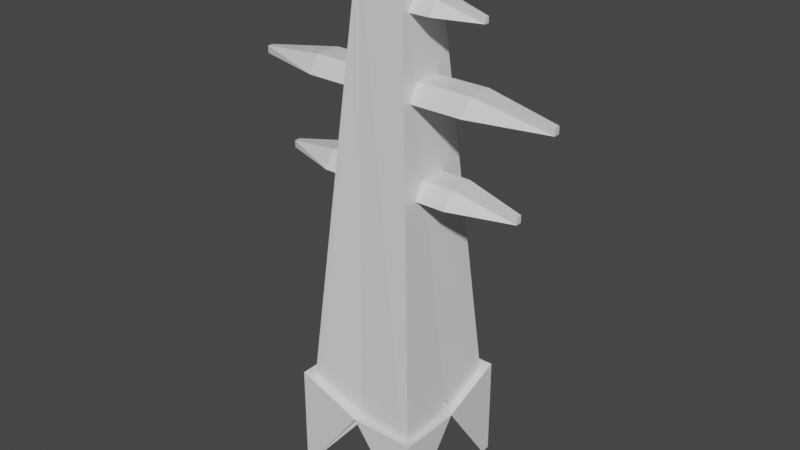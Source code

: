 # Source: blend.blend  (saved by Blender 2.80.75; exported with 4.5.12 LTS)
import bpy
from mathutils import Matrix  # noqa: F401  (used for matrix-valued properties, if any)

bpy.ops.wm.read_factory_settings(use_empty=True)
scene = bpy.context.scene
scene.name = 'Scene'

# ---- collections
col_collection = bpy.data.collections.new('Collection'); scene.collection.children.link(col_collection)

# ---- materials (node trees are filled in below, after node groups)
mat_material = bpy.data.materials.new('Material')
mat_material.alpha_threshold = 0.0
mat_material.use_transparent_shadow = False
mat_material.line_color = (0.0, 0.0, 0.0, 1.0)

# ---- material node trees
mat_material.use_nodes = True; mat_material.node_tree.nodes.clear()
_N = mat_material.node_tree.nodes; _L = mat_material.node_tree.links
n0 = _N.new('ShaderNodeOutputMaterial'); n0.name = 'Material Output'; n0.location = (300, 300)
n1 = _N.new('ShaderNodeBsdfPrincipled'); n1.name = 'Principled BSDF'; n1.location = (10, 300)
n1.distribution = 'GGX'
n1.subsurface_method = 'BURLEY'
n1.inputs[2].default_value = 0.4
n1.inputs[3].default_value = 1.45
n1.inputs[27].default_value = (0.0, 0.0, 0.0, 1.0)
n1.inputs[28].default_value = 1.0
_L.new(n1.outputs[0], n0.inputs[0])
n0.is_active_output = True

# ---- world
world_world = bpy.data.worlds.new('World'); scene.world = world_world
world_world.use_nodes = True; world_world.node_tree.nodes.clear()
_N = world_world.node_tree.nodes; _L = world_world.node_tree.links
n0 = _N.new('ShaderNodeOutputWorld'); n0.name = 'World Output'; n0.location = (300, 300)
n1 = _N.new('ShaderNodeBackground'); n1.name = 'Background'; n1.location = (10, 300)
n1.inputs[0].default_value = (0.05088, 0.05088, 0.05088, 1.0)
_L.new(n1.outputs[0], n0.inputs[0])
n0.is_active_output = True
world_world.color = (0.05088, 0.05088, 0.05088)
world_world.use_sun_shadow = False
world_world.sun_shadow_jitter_overblur = 0.0

# ---- meshes
me_cube_005 = bpy.data.meshes.new('Cube.005')
me_cube_005.from_pydata([(-1.0, -1.0, -1.0), (-1.0, -0.5376, 1.0), (-1.0, 1.0, -1.0), (-1.0, 0.5376, 1.0), (1.0, -1.0, -1.0), (1.0, -0.5376, 1.0), (1.0, 1.0, -1.0), (1.0, 0.5376, 1.0), (0.9878, -1.0, -1.0), (0.9878, -0.5376, 1.0), (0.9878, 1.0, -1.0), (0.9878, 0.5376, 1.0), (2.988, -0.1274, -1.187), (2.988, -0.1274, -0.3171), (2.988, 0.1274, -1.187), (2.988, 0.1274, -0.3171), (-1.501, 0.9851, -1.0), (-1.497, 0.5228, 1.0), (-1.485, -1.015, -1.0), (-1.489, -0.5524, 1.0), (-3.501, 0.9653, -1.0), (-3.497, 0.5029, 1.0), (-3.485, -1.035, -1.0), (-3.489, -0.5722, 1.0), (-3.489, 0.9654, -1.0), (-3.485, 0.503, 1.0), (-3.473, -1.035, -1.0), (-3.477, -0.5721, 1.0), (-5.482, 0.073, -1.187), (-5.482, 0.073, -0.3171), (-5.48, -0.1818, -1.187), (-5.48, -0.1818, -0.3171), (-1.933, -0.9596, 25.44), (-3.337, -2.678, -25.77), (-1.946, 0.9169, 25.44), (-3.374, 2.604, -28.87), (-0.4238, -0.943, 25.44), (1.004, -2.63, -25.77), (-0.437, 0.9335, 25.44), (0.9663, 2.652, -25.77), (-3.337, -2.678, -38.28), (1.004, -2.63, -38.28), (-3.374, 2.604, -38.28), (0.9663, 2.652, -38.28), (-1.204, 2.628, -28.87), (0.6898, 2.649, -38.28), (-3.078, 2.607, -38.28), (-1.025, -0.7841, 18.95), (-1.025, -0.4231, 20.51), (-1.025, 0.777, 18.95), (-1.025, 0.416, 20.51), (0.381, -0.7841, 18.95), (0.381, -0.4231, 20.51), (0.381, 0.777, 18.95), (0.381, 0.416, 20.51), (0.3725, -0.7841, 18.95), (0.3725, -0.4231, 20.51), (0.3725, 0.777, 18.95), (0.3725, 0.416, 20.51), (1.778, -0.103, 18.81), (1.778, -0.103, 19.49), (1.778, 0.09588, 18.81), (1.778, 0.09588, 19.49), (-1.377, 0.7654, 18.95), (-1.375, 0.4045, 20.51), (-1.366, -0.7956, 18.95), (-1.369, -0.4347, 20.51), (-2.783, 0.7499, 18.95), (-2.781, 0.389, 20.51), (-2.772, -0.8111, 18.95), (-2.775, -0.4502, 20.51), (-2.775, 0.75, 18.95), (-2.772, 0.3891, 20.51), (-2.764, -0.811, 18.95), (-2.766, -0.4501, 20.51), (-4.176, 0.05343, 18.81), (-4.176, 0.05343, 19.49), (-4.174, -0.1454, 18.81), (-4.174, -0.1454, 19.49), (-0.9503, -0.9968, 9.739), (-0.9503, -0.5344, 11.74), (-0.9503, 1.003, 9.739), (-0.9503, 0.5408, 11.74), (1.525, -0.9968, 9.739), (1.525, -0.5344, 11.74), (1.525, 1.003, 9.739), (1.525, 0.5408, 11.74), (1.51, -0.9968, 9.739), (1.51, -0.5344, 11.74), (1.51, 1.003, 9.739), (1.51, 0.5408, 11.74), (3.986, -0.1242, 9.553), (3.986, -0.1242, 10.42), (3.986, 0.1306, 9.553), (3.986, 0.1306, 10.42), (-1.57, 0.9883, 9.739), (-1.566, 0.5259, 11.74), (-1.551, -1.012, 9.739), (-1.556, -0.5492, 11.74), (-4.046, 0.9685, 9.739), (-4.041, 0.5061, 11.74), (-4.026, -1.031, 9.739), (-4.031, -0.5691, 11.74), (-4.031, 0.9686, 9.739), (-4.026, 0.5062, 11.74), (-4.011, -1.031, 9.739), (-4.016, -0.569, 11.74), (-6.498, 0.07616, 9.553), (-6.498, 0.07616, 10.42), (-6.495, -0.1786, 9.553), (-6.495, -0.1786, 10.42), (-1.209, 2.275, -29.65), (-3.355, -0.03696, -28.87), (-3.372, 2.343, -38.28), (-3.339, -2.276, -38.28), (-3.066, -0.04887, -27.07), (-3.056, -2.675, -38.28), (0.6447, -2.634, -38.28), (-1.167, -2.654, -25.77), (-1.161, -2.299, -29.57), (0.9849, 0.01085, -25.77), (1.0, -2.163, -38.28), (0.9691, 2.257, -38.28), (0.6915, 0.04305, -26.89)], [], [(0, 1, 3, 2), (2, 3, 7, 6), (6, 7, 5, 4), (4, 5, 1, 0), (2, 6, 4, 0), (7, 3, 1, 5), (8, 9, 11, 10), (10, 11, 15, 14), (14, 15, 13, 12), (12, 13, 9, 8), (10, 14, 12, 8), (15, 11, 9, 13), (16, 17, 19, 18), (18, 19, 23, 22), (22, 23, 21, 20), (20, 21, 17, 16), (18, 22, 20, 16), (23, 19, 17, 21), (24, 25, 27, 26), (26, 27, 31, 30), (30, 31, 29, 28), (28, 29, 25, 24), (26, 30, 28, 24), (31, 27, 25, 29), (32, 36, 38, 34), (35, 42, 46, 44), (39, 43, 122, 120), (37, 118, 33, 112, 35, 44, 39, 120), (33, 40, 114, 112), (37, 41, 117, 118), (42, 113, 115, 114, 40, 32, 34), (43, 45, 111, 46, 42, 34, 38), (40, 116, 119, 117, 41, 36, 32), (41, 121, 123, 122, 43, 38, 36), (44, 45, 43, 39), (47, 48, 50, 49), (49, 50, 54, 53), (53, 54, 52, 51), (51, 52, 48, 47), (49, 53, 51, 47), (54, 50, 48, 52), (55, 56, 58, 57), (57, 58, 62, 61), (61, 62, 60, 59), (59, 60, 56, 55), (57, 61, 59, 55), (62, 58, 56, 60), (63, 64, 66, 65), (65, 66, 70, 69), (69, 70, 68, 67), (67, 68, 64, 63), (65, 69, 67, 63), (70, 66, 64, 68), (71, 72, 74, 73), (73, 74, 78, 77), (77, 78, 76, 75), (75, 76, 72, 71), (73, 77, 75, 71), (78, 74, 72, 76), (79, 80, 82, 81), (81, 82, 86, 85), (85, 86, 84, 83), (83, 84, 80, 79), (81, 85, 83, 79), (86, 82, 80, 84), (87, 88, 90, 89), (89, 90, 94, 93), (93, 94, 92, 91), (91, 92, 88, 87), (89, 93, 91, 87), (94, 90, 88, 92), (95, 96, 98, 97), (97, 98, 102, 101), (101, 102, 100, 99), (99, 100, 96, 95), (97, 101, 99, 95), (102, 98, 96, 100), (103, 104, 106, 105), (105, 106, 110, 109), (109, 110, 108, 107), (107, 108, 104, 103), (105, 109, 107, 103), (110, 106, 104, 108), (121, 41, 37, 120), (113, 42, 35, 112), (116, 40, 33, 118)])
_uv = me_cube_005.uv_layers.new(name='UVMap')
_uv.uv.foreach_set('vector', [0.375, 0.0, 0.625, 0.0, 0.625, 0.25, 0.375, 0.25, 0.375, 0.25, 0.625, 0.25, 0.625, 0.5, 0.375, 0.5, 0.375, 0.5, 0.625, 0.5, 0.625, 0.75, 0.375, 0.75, 0.375, 0.75, 0.625, 0.75, 0.625, 1.0, 0.375, 1.0, 0.125, 0.5, 0.375, 0.5, 0.375, 0.75, 0.125, 0.75, 0.625, 0.5, 0.875, 0.5, 0.875, 0.75, 0.625, 0.75, 0.375, 0.0, 0.625, 0.0, 0.625, 0.25, 0.375, 0.25, 0.375, 0.25, 0.625, 0.25, 0.625, 0.5, 0.375, 0.5, 0.375, 0.5, 0.625, 0.5, 0.625, 0.75, 0.375, 0.75, 0.375, 0.75, 0.625, 0.75, 0.625, 1.0, 0.375, 1.0, 0.125, 0.5, 0.375, 0.5, 0.375, 0.75, 0.125, 0.75, 0.625, 0.5, 0.875, 0.5, 0.875, 0.75, 0.625, 0.75, 0.375, 0.0, 0.625, 0.0, 0.625, 0.25, 0.375, 0.25, 0.375, 0.25, 0.625, 0.25, 0.625, 0.5, 0.375, 0.5, 0.375, 0.5, 0.625, 0.5, 0.625, 0.75, 0.375, 0.75, 0.375, 0.75, 0.625, 0.75, 0.625, 1.0, 0.375, 1.0, 0.125, 0.5, 0.375, 0.5, 0.375, 0.75, 0.125, 0.75, 0.625, 0.5, 0.875, 0.5, 0.875, 0.75, 0.625, 0.75, 0.375, 0.0, 0.625, 0.0, 0.625, 0.25, 0.375, 0.25, 0.375, 0.25, 0.625, 0.25, 0.625, 0.5, 0.375, 0.5, 0.375, 0.5, 0.625, 0.5, 0.625, 0.75, 0.375, 0.75, 0.375, 0.75, 0.625, 0.75, 0.625, 1.0, 0.375, 1.0, 0.125, 0.5, 0.375, 0.5, 0.375, 0.75, 0.125, 0.75, 0.625, 0.5, 0.875, 0.5, 0.875, 0.75, 0.625, 0.75, 0.375, 0.0, 0.625, 0.0, 0.625, 0.25, 0.375, 0.25, 0.375, 0.25, 0.5, 0.25, 0.5, 0.267, 0.375, 0.375, 0.375, 0.5, 0.5, 0.5, 0.5, 0.5187, 0.375, 0.625, 0.375, 0.75, 0.5, 0.75, 0.625, 0.75, 0.625, 0.875, 0.625, 1.0, 0.5, 1.0, 0.375, 1.0, 0.375, 0.875, 0.125, 0.5, 0.25, 0.5, 0.25, 0.519, 0.125, 0.625, 0.625, 0.5, 0.75, 0.5, 0.75, 0.5207, 0.625, 0.625, 0.25, 0.75, 0.25, 0.7376, 0.2756, 0.6242, 0.25, 0.519, 0.25, 0.5, 0.375, 0.5, 0.375, 0.75, 0.5, 0.5, 0.5, 0.4841, 0.5259, 0.3745, 0.5, 0.267, 0.5, 0.25, 0.625, 0.25, 0.625, 0.5, 0.75, 0.75, 0.75, 0.7338, 0.7761, 0.6245, 0.75, 0.5207, 0.75, 0.5, 0.875, 0.5, 0.875, 0.75, 0.5, 0.75, 0.5, 0.7279, 0.5259, 0.6231, 0.5, 0.5187, 0.5, 0.5, 0.625, 0.5, 0.625, 0.75, 0.375, 0.375, 0.5, 0.4841, 0.5, 0.5, 0.375, 0.5, 0.375, 0.0, 0.625, 0.0, 0.625, 0.25, 0.375, 0.25, 0.375, 0.25, 0.625, 0.25, 0.625, 0.5, 0.375, 0.5, 0.375, 0.5, 0.625, 0.5, 0.625, 0.75, 0.375, 0.75, 0.375, 0.75, 0.625, 0.75, 0.625, 1.0, 0.375, 1.0, 0.125, 0.5, 0.375, 0.5, 0.375, 0.75, 0.125, 0.75, 0.625, 0.5, 0.875, 0.5, 0.875, 0.75, 0.625, 0.75, 0.375, 0.0, 0.625, 0.0, 0.625, 0.25, 0.375, 0.25, 0.375, 0.25, 0.625, 0.25, 0.625, 0.5, 0.375, 0.5, 0.375, 0.5, 0.625, 0.5, 0.625, 0.75, 0.375, 0.75, 0.375, 0.75, 0.625, 0.75, 0.625, 1.0, 0.375, 1.0, 0.125, 0.5, 0.375, 0.5, 0.375, 0.75, 0.125, 0.75, 0.625, 0.5, 0.875, 0.5, 0.875, 0.75, 0.625, 0.75, 0.375, 0.0, 0.625, 0.0, 0.625, 0.25, 0.375, 0.25, 0.375, 0.25, 0.625, 0.25, 0.625, 0.5, 0.375, 0.5, 0.375, 0.5, 0.625, 0.5, 0.625, 0.75, 0.375, 0.75, 0.375, 0.75, 0.625, 0.75, 0.625, 1.0, 0.375, 1.0, 0.125, 0.5, 0.375, 0.5, 0.375, 0.75, 0.125, 0.75, 0.625, 0.5, 0.875, 0.5, 0.875, 0.75, 0.625, 0.75, 0.375, 0.0, 0.625, 0.0, 0.625, 0.25, 0.375, 0.25, 0.375, 0.25, 0.625, 0.25, 0.625, 0.5, 0.375, 0.5, 0.375, 0.5, 0.625, 0.5, 0.625, 0.75, 0.375, 0.75, 0.375, 0.75, 0.625, 0.75, 0.625, 1.0, 0.375, 1.0, 0.125, 0.5, 0.375, 0.5, 0.375, 0.75, 0.125, 0.75, 0.625, 0.5, 0.875, 0.5, 0.875, 0.75, 0.625, 0.75, 0.375, 0.0, 0.625, 0.0, 0.625, 0.25, 0.375, 0.25, 0.375, 0.25, 0.625, 0.25, 0.625, 0.5, 0.375, 0.5, 0.375, 0.5, 0.625, 0.5, 0.625, 0.75, 0.375, 0.75, 0.375, 0.75, 0.625, 0.75, 0.625, 1.0, 0.375, 1.0, 0.125, 0.5, 0.375, 0.5, 0.375, 0.75, 0.125, 0.75, 0.625, 0.5, 0.875, 0.5, 0.875, 0.75, 0.625, 0.75, 0.375, 0.0, 0.625, 0.0, 0.625, 0.25, 0.375, 0.25, 0.375, 0.25, 0.625, 0.25, 0.625, 0.5, 0.375, 0.5, 0.375, 0.5, 0.625, 0.5, 0.625, 0.75, 0.375, 0.75, 0.375, 0.75, 0.625, 0.75, 0.625, 1.0, 0.375, 1.0, 0.125, 0.5, 0.375, 0.5, 0.375, 0.75, 0.125, 0.75, 0.625, 0.5, 0.875, 0.5, 0.875, 0.75, 0.625, 0.75, 0.375, 0.0, 0.625, 0.0, 0.625, 0.25, 0.375, 0.25, 0.375, 0.25, 0.625, 0.25, 0.625, 0.5, 0.375, 0.5, 0.375, 0.5, 0.625, 0.5, 0.625, 0.75, 0.375, 0.75, 0.375, 0.75, 0.625, 0.75, 0.625, 1.0, 0.375, 1.0, 0.125, 0.5, 0.375, 0.5, 0.375, 0.75, 0.125, 0.75, 0.625, 0.5, 0.875, 0.5, 0.875, 0.75, 0.625, 0.75, 0.375, 0.0, 0.625, 0.0, 0.625, 0.25, 0.375, 0.25, 0.375, 0.25, 0.625, 0.25, 0.625, 0.5, 0.375, 0.5, 0.375, 0.5, 0.625, 0.5, 0.625, 0.75, 0.375, 0.75, 0.375, 0.75, 0.625, 0.75, 0.625, 1.0, 0.375, 1.0, 0.125, 0.5, 0.375, 0.5, 0.375, 0.75, 0.125, 0.75, 0.625, 0.5, 0.875, 0.5, 0.875, 0.75, 0.625, 0.75, 0.5, 0.7279, 0.5, 0.75, 0.375, 0.75, 0.375, 0.625, 0.25, 0.7376, 0.25, 0.75, 0.125, 0.75, 0.125, 0.625, 0.75, 0.7338, 0.75, 0.75, 0.625, 0.75, 0.625, 0.625])
me_cube_005.materials.append(mat_material)
me_cube_005.use_remesh_preserve_volume = False
me_cube_005.use_remesh_preserve_attributes = False
me_cube_005.use_mirror_vertex_groups = False
me_cube_005.update()

# ---- objects
ob_cube_003 = bpy.data.objects.new('Cube.003', me_cube_005)

# ---- transforms, parenting, visibility, modifiers, constraints
ob_cube_003.location = (-1.707, 0.0, 15.69)
ob_cube_003.rotation_euler = (0.0, -0.0, 3.133)
ob_cube_003.scale = (1.441, 1.152, 0.3879)
ob_cube_003.lineart.crease_threshold = 0.0

# ---- collection membership
col_collection.objects.link(ob_cube_003)

# ---- scene / render settings (as saved in the file)
scene.frame_start = 1; scene.frame_end = 250; scene.frame_set(1)
scene.render.engine = 'BLENDER_EEVEE_NEXT'
scene.cycles.use_denoising = False
scene.cycles.samples = 128
scene.cycles.sampling_pattern = 'TABULATED_SOBOL'
scene.cycles.use_adaptive_sampling = False
scene.cycles.use_light_tree = False
scene.view_settings.view_transform = 'Filmic'
bpy.context.view_layer.update()

# ---- added for rendering (the .blend has no active camera and no usable light): camera, sun
cam_auto = bpy.data.cameras.new('AutoCamera')
cam_auto.lens = 50.0
cam_auto.sensor_width = 36.0
cam_auto.clip_end = 1000.0
ob_auto_camera = bpy.data.objects.new('AutoCamera', cam_auto)
scene.collection.objects.link(ob_auto_camera)
ob_auto_camera.location = (27.5515, -32.9402, 35.1562)
ob_auto_camera.rotation_euler = (1.09748, -7.21219e-08, 0.694738)
scene.camera = ob_auto_camera
light_auto_sun = bpy.data.lights.new('AutoSun', 'SUN')
light_auto_sun.energy = 3.0
light_auto_sun.angle = 0.0523599
ob_auto_sun = bpy.data.objects.new('AutoSun', light_auto_sun)
scene.collection.objects.link(ob_auto_sun)
ob_auto_sun.rotation_euler = (0.872665, 0.174533, 0.523599)
bpy.context.view_layer.update()
